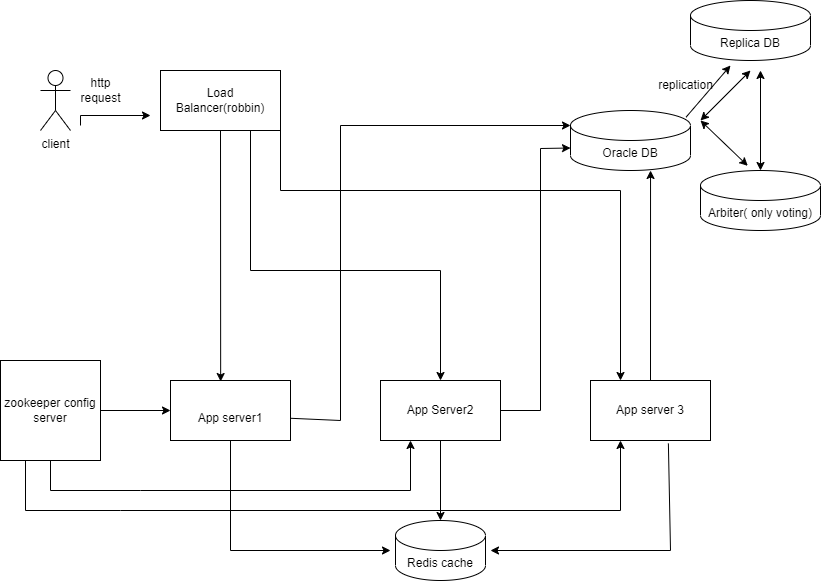

The diagram above was exported from draw.io. Its source (the exported page's mxGraphModel, read from the mxfile embedded in the PNG):
<mxGraphModel dx="1203" dy="720" grid="1" gridSize="10" guides="1" tooltips="1" connect="1" arrows="1" fold="1" page="1" pageScale="1" pageWidth="850" pageHeight="1100" math="0" shadow="0">
  <root>
    <mxCell id="0" />
    <mxCell id="1" parent="0" />
    <mxCell id="6w83GF1sSBIo4j7etWeh-1" value="client" style="shape=umlActor;verticalLabelPosition=bottom;verticalAlign=top;html=1;outlineConnect=0;" parent="1" vertex="1">
      <mxGeometry x="60" y="200" width="30" height="60" as="geometry" />
    </mxCell>
    <mxCell id="6w83GF1sSBIo4j7etWeh-2" value="App Server2" style="rounded=0;whiteSpace=wrap;html=1;" parent="1" vertex="1">
      <mxGeometry x="400" y="510" width="120" height="60" as="geometry" />
    </mxCell>
    <mxCell id="6w83GF1sSBIo4j7etWeh-3" value="&lt;br&gt;App server1" style="rounded=0;whiteSpace=wrap;html=1;" parent="1" vertex="1">
      <mxGeometry x="190" y="510" width="120" height="60" as="geometry" />
    </mxCell>
    <mxCell id="6w83GF1sSBIo4j7etWeh-8" value="Oracle DB" style="shape=cylinder3;whiteSpace=wrap;html=1;boundedLbl=1;backgroundOutline=1;size=15;" parent="1" vertex="1">
      <mxGeometry x="590" y="240" width="120" height="60" as="geometry" />
    </mxCell>
    <mxCell id="6w83GF1sSBIo4j7etWeh-9" value="Load Balancer(robbin)" style="rounded=0;whiteSpace=wrap;html=1;" parent="1" vertex="1">
      <mxGeometry x="180" y="200" width="120" height="60" as="geometry" />
    </mxCell>
    <mxCell id="6w83GF1sSBIo4j7etWeh-10" value="" style="endArrow=classic;html=1;rounded=0;" parent="1" edge="1">
      <mxGeometry width="50" height="50" relative="1" as="geometry">
        <mxPoint x="100" y="255" as="sourcePoint" />
        <mxPoint x="170" y="245" as="targetPoint" />
        <Array as="points">
          <mxPoint x="100" y="245" />
        </Array>
      </mxGeometry>
    </mxCell>
    <mxCell id="6w83GF1sSBIo4j7etWeh-22" value="App server 3" style="rounded=0;whiteSpace=wrap;html=1;" parent="1" vertex="1">
      <mxGeometry x="610" y="510" width="120" height="60" as="geometry" />
    </mxCell>
    <mxCell id="6w83GF1sSBIo4j7etWeh-36" value="http&lt;br&gt;request" style="text;html=1;resizable=0;autosize=1;align=center;verticalAlign=middle;points=[];fillColor=none;strokeColor=none;rounded=0;" parent="1" vertex="1">
      <mxGeometry x="90" y="205" width="60" height="30" as="geometry" />
    </mxCell>
    <mxCell id="cfHLrj-QZtALdQdPEF8e-1" value="Replica DB" style="shape=cylinder3;whiteSpace=wrap;html=1;boundedLbl=1;backgroundOutline=1;size=15;" parent="1" vertex="1">
      <mxGeometry x="710" y="130" width="120" height="60" as="geometry" />
    </mxCell>
    <mxCell id="cfHLrj-QZtALdQdPEF8e-2" value="Arbiter( only voting)" style="shape=cylinder3;whiteSpace=wrap;html=1;boundedLbl=1;backgroundOutline=1;size=15;" parent="1" vertex="1">
      <mxGeometry x="720" y="300" width="120" height="60" as="geometry" />
    </mxCell>
    <mxCell id="cfHLrj-QZtALdQdPEF8e-3" value="" style="endArrow=classic;startArrow=classic;html=1;rounded=0;" parent="1" edge="1">
      <mxGeometry width="50" height="50" relative="1" as="geometry">
        <mxPoint x="720" y="250" as="sourcePoint" />
        <mxPoint x="770" y="200" as="targetPoint" />
      </mxGeometry>
    </mxCell>
    <mxCell id="cfHLrj-QZtALdQdPEF8e-4" value="" style="endArrow=classic;startArrow=classic;html=1;rounded=0;exitX=0.5;exitY=0;exitDx=0;exitDy=0;exitPerimeter=0;" parent="1" source="cfHLrj-QZtALdQdPEF8e-2" edge="1">
      <mxGeometry width="50" height="50" relative="1" as="geometry">
        <mxPoint x="730" y="260" as="sourcePoint" />
        <mxPoint x="780" y="200" as="targetPoint" />
      </mxGeometry>
    </mxCell>
    <mxCell id="cfHLrj-QZtALdQdPEF8e-5" value="" style="endArrow=classic;startArrow=classic;html=1;rounded=0;exitX=0.394;exitY=-0.078;exitDx=0;exitDy=0;exitPerimeter=0;" parent="1" source="cfHLrj-QZtALdQdPEF8e-2" edge="1">
      <mxGeometry width="50" height="50" relative="1" as="geometry">
        <mxPoint x="790" y="310" as="sourcePoint" />
        <mxPoint x="720" y="250" as="targetPoint" />
      </mxGeometry>
    </mxCell>
    <mxCell id="cfHLrj-QZtALdQdPEF8e-6" value="" style="endArrow=classic;html=1;rounded=0;exitX=0.963;exitY=0.111;exitDx=0;exitDy=0;exitPerimeter=0;" parent="1" source="6w83GF1sSBIo4j7etWeh-8" edge="1">
      <mxGeometry width="50" height="50" relative="1" as="geometry">
        <mxPoint x="700" y="245" as="sourcePoint" />
        <mxPoint x="750" y="195" as="targetPoint" />
      </mxGeometry>
    </mxCell>
    <mxCell id="cfHLrj-QZtALdQdPEF8e-7" value="replication" style="text;html=1;resizable=0;autosize=1;align=center;verticalAlign=middle;points=[];fillColor=none;strokeColor=none;rounded=0;" parent="1" vertex="1">
      <mxGeometry x="670" y="205" width="70" height="20" as="geometry" />
    </mxCell>
    <mxCell id="HumBlOP2lsBXjuZcPGdZ-5" value="Redis cache" style="shape=cylinder3;whiteSpace=wrap;html=1;boundedLbl=1;backgroundOutline=1;size=15;" parent="1" vertex="1">
      <mxGeometry x="415" y="650" width="90" height="60" as="geometry" />
    </mxCell>
    <mxCell id="HumBlOP2lsBXjuZcPGdZ-12" value="" style="endArrow=classic;html=1;rounded=0;exitX=0.5;exitY=0;exitDx=0;exitDy=0;entryX=0.667;entryY=1;entryDx=0;entryDy=0;entryPerimeter=0;" parent="1" source="6w83GF1sSBIo4j7etWeh-22" target="6w83GF1sSBIo4j7etWeh-8" edge="1">
      <mxGeometry width="50" height="50" relative="1" as="geometry">
        <mxPoint x="410" y="400" as="sourcePoint" />
        <mxPoint x="670" y="310" as="targetPoint" />
      </mxGeometry>
    </mxCell>
    <mxCell id="HumBlOP2lsBXjuZcPGdZ-13" value="" style="endArrow=classic;html=1;rounded=0;entryX=0;entryY=0;entryDx=0;entryDy=37.5;entryPerimeter=0;" parent="1" target="6w83GF1sSBIo4j7etWeh-8" edge="1">
      <mxGeometry width="50" height="50" relative="1" as="geometry">
        <mxPoint x="560" y="540" as="sourcePoint" />
        <mxPoint x="460" y="350" as="targetPoint" />
        <Array as="points">
          <mxPoint x="560" y="278" />
        </Array>
      </mxGeometry>
    </mxCell>
    <mxCell id="HumBlOP2lsBXjuZcPGdZ-14" value="" style="endArrow=none;html=1;rounded=0;exitX=1;exitY=0.5;exitDx=0;exitDy=0;" parent="1" source="6w83GF1sSBIo4j7etWeh-2" edge="1">
      <mxGeometry width="50" height="50" relative="1" as="geometry">
        <mxPoint x="410" y="400" as="sourcePoint" />
        <mxPoint x="560" y="540" as="targetPoint" />
      </mxGeometry>
    </mxCell>
    <mxCell id="HumBlOP2lsBXjuZcPGdZ-15" value="" style="endArrow=classic;html=1;rounded=0;entryX=0;entryY=0;entryDx=0;entryDy=15;entryPerimeter=0;" parent="1" target="6w83GF1sSBIo4j7etWeh-8" edge="1">
      <mxGeometry width="50" height="50" relative="1" as="geometry">
        <mxPoint x="360" y="550" as="sourcePoint" />
        <mxPoint x="460" y="350" as="targetPoint" />
        <Array as="points">
          <mxPoint x="360" y="255" />
        </Array>
      </mxGeometry>
    </mxCell>
    <mxCell id="HumBlOP2lsBXjuZcPGdZ-16" value="" style="endArrow=none;html=1;rounded=0;entryX=1.005;entryY=0.63;entryDx=0;entryDy=0;entryPerimeter=0;" parent="1" target="6w83GF1sSBIo4j7etWeh-3" edge="1">
      <mxGeometry width="50" height="50" relative="1" as="geometry">
        <mxPoint x="360" y="550" as="sourcePoint" />
        <mxPoint x="460" y="430" as="targetPoint" />
      </mxGeometry>
    </mxCell>
    <mxCell id="HumBlOP2lsBXjuZcPGdZ-18" value="" style="endArrow=classic;html=1;rounded=0;exitX=0.5;exitY=1;exitDx=0;exitDy=0;" parent="1" source="6w83GF1sSBIo4j7etWeh-3" edge="1">
      <mxGeometry width="50" height="50" relative="1" as="geometry">
        <mxPoint x="410" y="480" as="sourcePoint" />
        <mxPoint x="410" y="680" as="targetPoint" />
        <Array as="points">
          <mxPoint x="250" y="680" />
        </Array>
      </mxGeometry>
    </mxCell>
    <mxCell id="HumBlOP2lsBXjuZcPGdZ-19" value="" style="endArrow=classic;html=1;rounded=0;exitX=0.649;exitY=1.049;exitDx=0;exitDy=0;exitPerimeter=0;" parent="1" source="6w83GF1sSBIo4j7etWeh-22" edge="1">
      <mxGeometry width="50" height="50" relative="1" as="geometry">
        <mxPoint x="410" y="480" as="sourcePoint" />
        <mxPoint x="510" y="680" as="targetPoint" />
        <Array as="points">
          <mxPoint x="690" y="680" />
        </Array>
      </mxGeometry>
    </mxCell>
    <mxCell id="HumBlOP2lsBXjuZcPGdZ-20" value="" style="endArrow=classic;html=1;rounded=0;exitX=0.5;exitY=1;exitDx=0;exitDy=0;" parent="1" source="6w83GF1sSBIo4j7etWeh-2" target="HumBlOP2lsBXjuZcPGdZ-5" edge="1">
      <mxGeometry width="50" height="50" relative="1" as="geometry">
        <mxPoint x="410" y="480" as="sourcePoint" />
        <mxPoint x="460" y="430" as="targetPoint" />
      </mxGeometry>
    </mxCell>
    <mxCell id="HumBlOP2lsBXjuZcPGdZ-21" value="" style="endArrow=classic;html=1;rounded=0;exitX=0.5;exitY=1;exitDx=0;exitDy=0;entryX=0.418;entryY=0.017;entryDx=0;entryDy=0;entryPerimeter=0;" parent="1" source="6w83GF1sSBIo4j7etWeh-9" target="6w83GF1sSBIo4j7etWeh-3" edge="1">
      <mxGeometry width="50" height="50" relative="1" as="geometry">
        <mxPoint x="400" y="440" as="sourcePoint" />
        <mxPoint x="450" y="390" as="targetPoint" />
      </mxGeometry>
    </mxCell>
    <mxCell id="HumBlOP2lsBXjuZcPGdZ-23" value="zookeeper config server" style="whiteSpace=wrap;html=1;aspect=fixed;" parent="1" vertex="1">
      <mxGeometry x="20" y="490" width="100" height="100" as="geometry" />
    </mxCell>
    <mxCell id="HumBlOP2lsBXjuZcPGdZ-25" value="" style="endArrow=classic;html=1;rounded=0;exitX=1;exitY=0.5;exitDx=0;exitDy=0;entryX=0;entryY=0.5;entryDx=0;entryDy=0;" parent="1" source="HumBlOP2lsBXjuZcPGdZ-23" target="6w83GF1sSBIo4j7etWeh-3" edge="1">
      <mxGeometry width="50" height="50" relative="1" as="geometry">
        <mxPoint x="400" y="430" as="sourcePoint" />
        <mxPoint x="450" y="380" as="targetPoint" />
      </mxGeometry>
    </mxCell>
    <mxCell id="HumBlOP2lsBXjuZcPGdZ-26" value="" style="endArrow=classic;html=1;rounded=0;entryX=0.25;entryY=1;entryDx=0;entryDy=0;" parent="1" target="6w83GF1sSBIo4j7etWeh-2" edge="1">
      <mxGeometry width="50" height="50" relative="1" as="geometry">
        <mxPoint x="160" y="620" as="sourcePoint" />
        <mxPoint x="450" y="380" as="targetPoint" />
        <Array as="points">
          <mxPoint x="430" y="620" />
        </Array>
      </mxGeometry>
    </mxCell>
    <mxCell id="HumBlOP2lsBXjuZcPGdZ-28" value="" style="endArrow=none;html=1;rounded=0;exitX=0.5;exitY=1;exitDx=0;exitDy=0;" parent="1" source="HumBlOP2lsBXjuZcPGdZ-23" edge="1">
      <mxGeometry width="50" height="50" relative="1" as="geometry">
        <mxPoint x="400" y="430" as="sourcePoint" />
        <mxPoint x="160" y="620" as="targetPoint" />
        <Array as="points">
          <mxPoint x="70" y="620" />
        </Array>
      </mxGeometry>
    </mxCell>
    <mxCell id="HumBlOP2lsBXjuZcPGdZ-29" value="" style="endArrow=classic;html=1;rounded=0;entryX=0.25;entryY=1;entryDx=0;entryDy=0;" parent="1" target="6w83GF1sSBIo4j7etWeh-22" edge="1">
      <mxGeometry width="50" height="50" relative="1" as="geometry">
        <mxPoint x="140" y="640" as="sourcePoint" />
        <mxPoint x="450" y="380" as="targetPoint" />
        <Array as="points">
          <mxPoint x="640" y="640" />
        </Array>
      </mxGeometry>
    </mxCell>
    <mxCell id="HumBlOP2lsBXjuZcPGdZ-30" value="" style="endArrow=none;html=1;rounded=0;exitX=0.25;exitY=1;exitDx=0;exitDy=0;" parent="1" source="HumBlOP2lsBXjuZcPGdZ-23" edge="1">
      <mxGeometry width="50" height="50" relative="1" as="geometry">
        <mxPoint x="400" y="430" as="sourcePoint" />
        <mxPoint x="140" y="640" as="targetPoint" />
        <Array as="points">
          <mxPoint x="45" y="640" />
        </Array>
      </mxGeometry>
    </mxCell>
    <mxCell id="HumBlOP2lsBXjuZcPGdZ-31" value="" style="endArrow=classic;html=1;rounded=0;entryX=0.5;entryY=0;entryDx=0;entryDy=0;" parent="1" target="6w83GF1sSBIo4j7etWeh-2" edge="1">
      <mxGeometry width="50" height="50" relative="1" as="geometry">
        <mxPoint x="270" y="400" as="sourcePoint" />
        <mxPoint x="450" y="380" as="targetPoint" />
        <Array as="points">
          <mxPoint x="460" y="400" />
        </Array>
      </mxGeometry>
    </mxCell>
    <mxCell id="HumBlOP2lsBXjuZcPGdZ-32" value="" style="endArrow=none;html=1;rounded=0;exitX=0.75;exitY=1;exitDx=0;exitDy=0;" parent="1" source="6w83GF1sSBIo4j7etWeh-9" edge="1">
      <mxGeometry width="50" height="50" relative="1" as="geometry">
        <mxPoint x="400" y="430" as="sourcePoint" />
        <mxPoint x="270" y="400" as="targetPoint" />
      </mxGeometry>
    </mxCell>
    <mxCell id="HumBlOP2lsBXjuZcPGdZ-33" value="" style="endArrow=classic;html=1;rounded=0;entryX=0.25;entryY=0;entryDx=0;entryDy=0;" parent="1" target="6w83GF1sSBIo4j7etWeh-22" edge="1">
      <mxGeometry width="50" height="50" relative="1" as="geometry">
        <mxPoint x="300" y="320" as="sourcePoint" />
        <mxPoint x="450" y="380" as="targetPoint" />
        <Array as="points">
          <mxPoint x="640" y="320" />
        </Array>
      </mxGeometry>
    </mxCell>
    <mxCell id="HumBlOP2lsBXjuZcPGdZ-34" value="" style="endArrow=none;html=1;rounded=0;entryX=1;entryY=1;entryDx=0;entryDy=0;" parent="1" target="6w83GF1sSBIo4j7etWeh-9" edge="1">
      <mxGeometry width="50" height="50" relative="1" as="geometry">
        <mxPoint x="300" y="320" as="sourcePoint" />
        <mxPoint x="450" y="380" as="targetPoint" />
      </mxGeometry>
    </mxCell>
  </root>
</mxGraphModel>